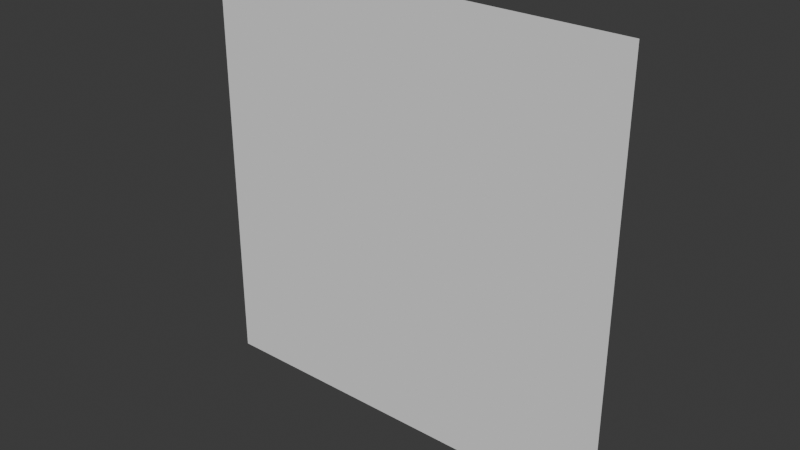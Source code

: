 # Source: square.blend  (saved by Blender 4.3.34; exported with 4.5.12 LTS)
import bpy
from mathutils import Matrix  # noqa: F401  (used for matrix-valued properties, if any)

bpy.ops.wm.read_factory_settings(use_empty=True)
scene = bpy.context.scene
scene.name = 'Scene'

# ---- collections
col_collection = bpy.data.collections.new('Collection'); scene.collection.children.link(col_collection)

# ---- world
world_world = bpy.data.worlds.new('World'); scene.world = world_world
world_world.use_nodes = True; world_world.node_tree.nodes.clear()
_N = world_world.node_tree.nodes; _L = world_world.node_tree.links
n0 = _N.new('ShaderNodeOutputWorld'); n0.name = 'World Output'; n0.location = (300, 300)
n1 = _N.new('ShaderNodeBackground'); n1.name = 'Background'; n1.location = (10, 300)
n1.inputs[0].default_value = (0.05088, 0.05088, 0.05088, 1.0)
_L.new(n1.outputs[0], n0.inputs[0])
n0.is_active_output = True
world_world.color = (0.05088, 0.05088, 0.05088)
world_world.sun_shadow_jitter_overblur = 0.0

# ---- meshes
me_plane = bpy.data.meshes.new('Plane')
me_plane.from_pydata([(-1.0, -1.0, 0.0), (1.0, -1.0, 0.0), (-1.0, 1.0, 0.0), (1.0, 1.0, 0.0)], [], [(0, 1, 3, 2)])
_uv = me_plane.uv_layers.new(name='UVMap')
_uv.uv.foreach_set('vector', [0.0, 0.0, 1.0, 0.0, 1.0, 1.0, 0.0, 1.0])
me_plane.update()

# ---- objects
ob_plane = bpy.data.objects.new('Plane', me_plane)

# ---- transforms, parenting, visibility, modifiers, constraints
ob_plane.location = (0.0, 0.0, 0.0)
ob_plane.rotation_euler = (4.712, 1.571, 0.0)

# ---- collection membership
col_collection.objects.link(ob_plane)

# ---- scene / render settings (as saved in the file)
scene.frame_start = 1; scene.frame_end = 250; scene.frame_set(1)
scene.render.engine = 'BLENDER_EEVEE_NEXT'
bpy.context.view_layer.update()

# ---- added for rendering (the .blend has no active camera and no usable light): camera, sun
cam_auto = bpy.data.cameras.new('AutoCamera')
cam_auto.lens = 50.0
cam_auto.sensor_width = 36.0
cam_auto.clip_end = 1000.0
ob_auto_camera = bpy.data.objects.new('AutoCamera', cam_auto)
scene.collection.objects.link(ob_auto_camera)
ob_auto_camera.location = (2.61693, -3.14032, 2.09354)
ob_auto_camera.rotation_euler = (1.09748, -7.21219e-08, 0.694738)
scene.camera = ob_auto_camera
light_auto_sun = bpy.data.lights.new('AutoSun', 'SUN')
light_auto_sun.energy = 3.0
light_auto_sun.angle = 0.0523599
ob_auto_sun = bpy.data.objects.new('AutoSun', light_auto_sun)
scene.collection.objects.link(ob_auto_sun)
ob_auto_sun.rotation_euler = (0.872665, 0.174533, 0.523599)
bpy.context.view_layer.update()
